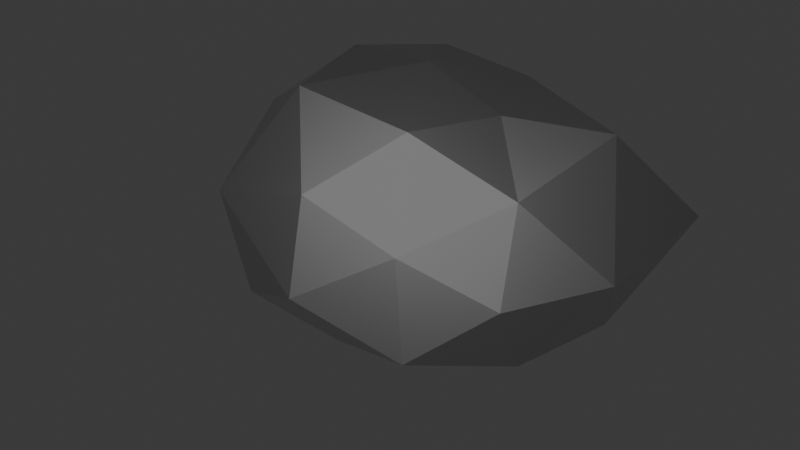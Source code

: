 # Source: silicon.blend  (saved by Blender 4.2.66; exported with 4.5.12 LTS)
import bpy
from mathutils import Matrix  # noqa: F401  (used for matrix-valued properties, if any)

bpy.ops.wm.read_factory_settings(use_empty=True)
scene = bpy.context.scene
scene.name = 'Scene'

# ---- collections
col_collection = bpy.data.collections.new('Collection'); scene.collection.children.link(col_collection)

# ---- materials (node trees are filled in below, after node groups)
mat_material_001 = bpy.data.materials.new('Material.001')

# ---- material node trees
mat_material_001.use_nodes = True; mat_material_001.node_tree.nodes.clear()
_N = mat_material_001.node_tree.nodes; _L = mat_material_001.node_tree.links
n0 = _N.new('ShaderNodeBsdfPrincipled'); n0.name = 'Principled BSDF'; n0.location = (10, 300)
n0.inputs[0].default_value = (0.5206, 0.5206, 0.5206, 1.0)
n0.inputs[1].default_value = 1.0
n0.inputs[2].default_value = 0.5085
n1 = _N.new('ShaderNodeOutputMaterial'); n1.name = 'Material Output'; n1.location = (300, 300)
_L.new(n0.outputs[0], n1.inputs[0])
n1.is_active_output = True

# ---- world
world_world = bpy.data.worlds.new('World'); scene.world = world_world
world_world.use_nodes = True; world_world.node_tree.nodes.clear()
_N = world_world.node_tree.nodes; _L = world_world.node_tree.links
n0 = _N.new('ShaderNodeOutputWorld'); n0.name = 'World Output'; n0.location = (300, 300)
n1 = _N.new('ShaderNodeBackground'); n1.name = 'Background'; n1.location = (10, 300)
n1.inputs[0].default_value = (0.05088, 0.05088, 0.05088, 1.0)
_L.new(n1.outputs[0], n0.inputs[0])
n0.is_active_output = True
world_world.color = (0.05088, 0.05088, 0.05088)
world_world.sun_shadow_jitter_overblur = 0.0

# ---- cameras
cam_camera = bpy.data.cameras.new('Camera')
cam_camera.clip_end = 100.0
cam_camera.ortho_scale = 7.314

# ---- lights
light_light = bpy.data.lights.new('Light', 'POINT')
light_light.energy = 1000.0
light_light.shadow_soft_size = 8.305

# ---- meshes
me_icosphere = bpy.data.meshes.new('Icosphere')
me_icosphere.from_pydata([(0.0, 0.0, -1.0), (0.7854, -0.5601, -0.4918), (-0.3251, -0.9968, -0.5512), (-0.9039, 0.0003361, -0.4521), (-0.2822, 0.8598, -0.4538), (0.787, 0.5599, -0.5016), (0.3778, -1.04, 0.5482), (-0.8214, -0.5897, 0.5013), (-0.7684, 0.5678, 0.4791), (0.3914, 1.386, 0.7076), (1.069, 0.00444, 0.5447), (0.0, 0.0, 1.0), (-0.168, -0.5141, -0.8874), (0.4748, -0.332, -0.9503), (0.3503, -1.001, -0.713), (0.8506, 0.0, -0.5257), (0.4253, 0.309, -0.8507), (-0.5257, 0.0, -0.8507), (-0.7521, -0.5392, -0.5797), (-0.1625, 0.5, -0.8507), (-0.6882, 0.5, -0.5257), (0.3, 0.9702, -0.6795), (1.16, -0.3683, -0.01296), (1.14, 0.3703, -0.03174), (0.02473, -1.332, -0.02406), (0.7516, -0.9837, -0.0154), (-0.9773, -0.3171, -0.001133), (-0.716, -0.956, -0.01867), (-0.5999, 0.8217, 0.007138), (-0.958, 0.3113, -0.0001364), (0.7974, 1.067, -0.08223), (-0.06515, 1.292, -0.03844), (0.7761, -0.5779, 0.5925), (-0.3206, -1.018, 0.647), (-0.8922, 0.001127, 0.5507), (-0.3363, 0.907, 0.5944), (0.9413, 0.6587, 0.7098), (0.1945, -0.5774, 0.9987), (0.6055, -0.01431, 1.009), (-0.4421, -0.3185, 0.8825), (-0.4392, 0.3166, 0.8747), (0.1632, 0.6108, 1.16), (0.7761, -0.5779, 0.5925)], [], [(0, 13, 12), (1, 13, 15), (0, 12, 17), (0, 17, 19), (0, 19, 16), (1, 15, 22), (2, 14, 24), (3, 18, 26), (4, 20, 28), (5, 21, 30), (1, 22, 25), (2, 24, 27), (3, 26, 29), (4, 28, 31), (5, 30, 23), (6, 32, 37), (7, 33, 39), (8, 34, 40), (9, 35, 41), (10, 36, 38), (38, 41, 11), (38, 36, 41), (36, 9, 41), (41, 40, 11), (41, 35, 40), (35, 8, 40), (40, 39, 11), (40, 34, 39), (34, 7, 39), (39, 37, 11), (39, 33, 37), (33, 6, 37), (37, 38, 11), (37, 32, 38), (42, 10, 38), (23, 36, 10), (23, 30, 36), (30, 9, 36), (31, 35, 9), (31, 28, 35), (28, 8, 35), (29, 34, 8), (29, 26, 34), (26, 7, 34), (27, 33, 7), (27, 24, 33), (24, 6, 33), (25, 32, 6), (25, 22, 32), (22, 10, 42), (30, 31, 9), (30, 21, 31), (21, 4, 31), (28, 29, 8), (28, 20, 29), (20, 3, 29), (26, 27, 7), (26, 18, 27), (18, 2, 27), (24, 25, 6), (24, 14, 25), (14, 1, 25), (22, 23, 10), (22, 15, 23), (15, 5, 23), (16, 21, 5), (16, 19, 21), (19, 4, 21), (19, 20, 4), (19, 17, 20), (17, 3, 20), (17, 18, 3), (17, 12, 18), (12, 2, 18), (15, 16, 5), (15, 13, 16), (13, 0, 16), (12, 14, 2), (12, 13, 14), (13, 1, 14)])
_uv = me_icosphere.uv_layers.new(name='UVMap')
_uv.uv.foreach_set('vector', [0.1818, 0.0, 0.2273, 0.07873, 0.1364, 0.07873, 0.2727, 0.1575, 0.3182, 0.07873, 0.3636, 0.1575, 0.9091, 0.0, 0.9545, 0.07873, 0.8636, 0.07873, 0.7273, 0.0, 0.7727, 0.07873, 0.6818, 0.07873, 0.5455, 0.0, 0.5909, 0.07873, 0.5, 0.07873, 0.2727, 0.1575, 0.3636, 0.1575, 0.3182, 0.2362, 0.09091, 0.1575, 0.1818, 0.1575, 0.1364, 0.2362, 0.8182, 0.1575, 0.9091, 0.1575, 0.8636, 0.2362, 0.6364, 0.1575, 0.7273, 0.1575, 0.6818, 0.2362, 0.4545, 0.1575, 0.5455, 0.1575, 0.5, 0.2362, 0.2727, 0.1575, 0.3182, 0.2362, 0.2273, 0.2362, 0.09091, 0.1575, 0.1364, 0.2362, 0.04546, 0.2362, 0.8182, 0.1575, 0.8636, 0.2362, 0.7727, 0.2362, 0.6364, 0.1575, 0.6818, 0.2362, 0.5909, 0.2362, 0.4545, 0.1575, 0.5, 0.2362, 0.4091, 0.2362, 0.1818, 0.3149, 0.2727, 0.3149, 0.2273, 0.3937, 0.0, 0.3149, 0.09091, 0.3149, 0.04546, 0.3937, 0.7273, 0.3149, 0.8182, 0.3149, 0.7727, 0.3937, 0.5455, 0.3149, 0.6364, 0.3149, 0.5909, 0.3937, 0.3636, 0.3149, 0.4545, 0.3149, 0.4091, 0.3937, 0.4091, 0.3937, 0.5, 0.3937, 0.4545, 0.4724, 0.4091, 0.3937, 0.4545, 0.3149, 0.5, 0.3937, 0.4545, 0.3149, 0.5455, 0.3149, 0.5, 0.3937, 0.5909, 0.3937, 0.6818, 0.3937, 0.6364, 0.4724, 0.5909, 0.3937, 0.6364, 0.3149, 0.6818, 0.3937, 0.6364, 0.3149, 0.7273, 0.3149, 0.6818, 0.3937, 0.7727, 0.3937, 0.8636, 0.3937, 0.8182, 0.4724, 0.7727, 0.3937, 0.8182, 0.3149, 0.8636, 0.3937, 0.8182, 0.3149, 0.9091, 0.3149, 0.8636, 0.3937, 0.04546, 0.3937, 0.1364, 0.3937, 0.09091, 0.4724, 0.04546, 0.3937, 0.09091, 0.3149, 0.1364, 0.3937, 0.09091, 0.3149, 0.1818, 0.3149, 0.1364, 0.3937, 0.2273, 0.3937, 0.3182, 0.3937, 0.2727, 0.4724, 0.2273, 0.3937, 0.2727, 0.3149, 0.3182, 0.3937, 0.2727, 0.3149, 0.3636, 0.3149, 0.3182, 0.3937, 0.4091, 0.2362, 0.4545, 0.3149, 0.3636, 0.3149, 0.4091, 0.2362, 0.5, 0.2362, 0.4545, 0.3149, 0.5, 0.2362, 0.5455, 0.3149, 0.4545, 0.3149, 0.5909, 0.2362, 0.6364, 0.3149, 0.5455, 0.3149, 0.5909, 0.2362, 0.6818, 0.2362, 0.6364, 0.3149, 0.6818, 0.2362, 0.7273, 0.3149, 0.6364, 0.3149, 0.7727, 0.2362, 0.8182, 0.3149, 0.7273, 0.3149, 0.7727, 0.2362, 0.8636, 0.2362, 0.8182, 0.3149, 0.8636, 0.2362, 0.9091, 0.3149, 0.8182, 0.3149, 0.04546, 0.2362, 0.09091, 0.3149, 0.0, 0.3149, 0.04546, 0.2362, 0.1364, 0.2362, 0.09091, 0.3149, 0.1364, 0.2362, 0.1818, 0.3149, 0.09091, 0.3149, 0.2273, 0.2362, 0.2727, 0.3149, 0.1818, 0.3149, 0.2273, 0.2362, 0.3182, 0.2362, 0.2727, 0.3149, 0.3182, 0.2362, 0.3636, 0.3149, 0.2727, 0.3149, 0.5, 0.2362, 0.5909, 0.2362, 0.5455, 0.3149, 0.5, 0.2362, 0.5455, 0.1575, 0.5909, 0.2362, 0.5455, 0.1575, 0.6364, 0.1575, 0.5909, 0.2362, 0.6818, 0.2362, 0.7727, 0.2362, 0.7273, 0.3149, 0.6818, 0.2362, 0.7273, 0.1575, 0.7727, 0.2362, 0.7273, 0.1575, 0.8182, 0.1575, 0.7727, 0.2362, 0.8636, 0.2362, 0.9545, 0.2362, 0.9091, 0.3149, 0.8636, 0.2362, 0.9091, 0.1575, 0.9545, 0.2362, 0.9091, 0.1575, 1.0, 0.1575, 0.9545, 0.2362, 0.1364, 0.2362, 0.2273, 0.2362, 0.1818, 0.3149, 0.1364, 0.2362, 0.1818, 0.1575, 0.2273, 0.2362, 0.1818, 0.1575, 0.2727, 0.1575, 0.2273, 0.2362, 0.3182, 0.2362, 0.4091, 0.2362, 0.3636, 0.3149, 0.3182, 0.2362, 0.3636, 0.1575, 0.4091, 0.2362, 0.3636, 0.1575, 0.4545, 0.1575, 0.4091, 0.2362, 0.5, 0.07873, 0.5455, 0.1575, 0.4545, 0.1575, 0.5, 0.07873, 0.5909, 0.07873, 0.5455, 0.1575, 0.5909, 0.07873, 0.6364, 0.1575, 0.5455, 0.1575, 0.6818, 0.07873, 0.7273, 0.1575, 0.6364, 0.1575, 0.6818, 0.07873, 0.7727, 0.07873, 0.7273, 0.1575, 0.7727, 0.07873, 0.8182, 0.1575, 0.7273, 0.1575, 0.8636, 0.07873, 0.9091, 0.1575, 0.8182, 0.1575, 0.8636, 0.07873, 0.9545, 0.07873, 0.9091, 0.1575, 0.9545, 0.07873, 1.0, 0.1575, 0.9091, 0.1575, 0.3636, 0.1575, 0.4091, 0.07873, 0.4545, 0.1575, 0.3636, 0.1575, 0.3182, 0.07873, 0.4091, 0.07873, 0.3182, 0.07873, 0.3636, 0.0, 0.4091, 0.07873, 0.1364, 0.07873, 0.1818, 0.1575, 0.09091, 0.1575, 0.1364, 0.07873, 0.2273, 0.07873, 0.1818, 0.1575, 0.2273, 0.07873, 0.2727, 0.1575, 0.1818, 0.1575])
me_icosphere.materials.append(mat_material_001)
me_icosphere.update()

# ---- objects
ob_light = bpy.data.objects.new('Light', light_light)
ob_camera = bpy.data.objects.new('Camera', cam_camera)
ob_icosphere = bpy.data.objects.new('Icosphere', me_icosphere)

# ---- transforms, parenting, visibility, modifiers, constraints
ob_light.location = (0.2039, -2.781, 1.333)
ob_light.rotation_euler = (-0.5539, -0.9047, 3.926)
ob_light.lock_rotations_4d = False
ob_light.empty_display_type = 'ARROWS'
ob_light.color = (0.0, 0.0, 0.0, 0.0)
ob_light.lineart.crease_threshold = 0.0
ob_camera.location = (1.24, -6.56, 3.01)
ob_camera.rotation_euler = (1.127, 0.0, 0.2215)
ob_camera.lock_rotations_4d = False
ob_camera.empty_display_type = 'ARROWS'
ob_camera.color = (0.0, 0.0, 0.0, 0.0)
ob_camera.display_type = 'WIRE'
ob_camera.lineart.crease_threshold = 0.0
ob_icosphere.location = (0.0, 0.0, 0.0)
ob_icosphere.rotation_euler = (-0.2793, -5.672, -1.187)
ob_icosphere.scale = (1.0, 1.08, 1.0)

# ---- collection membership
col_collection.objects.link(ob_light)
col_collection.objects.link(ob_camera)
col_collection.objects.link(ob_icosphere)

# ---- scene / render settings (as saved in the file)
scene.camera = ob_camera
scene.frame_start = 1; scene.frame_end = 250; scene.frame_set(1)
scene.render.engine = 'BLENDER_EEVEE_NEXT'
scene.render.film_transparent = True
bpy.context.view_layer.update()
